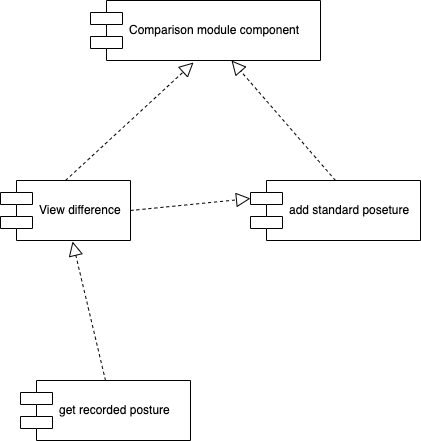

The diagram above was exported from draw.io. Its source (the exported page's mxGraphModel, read from the mxfile embedded in the PNG):
<mxGraphModel dx="516" dy="468" grid="1" gridSize="10" guides="1" tooltips="1" connect="1" arrows="1" fold="1" page="1" pageScale="1" pageWidth="827" pageHeight="1169" math="0" shadow="0">
  <root>
    <mxCell id="0" />
    <mxCell id="1" parent="0" />
    <mxCell id="aeTknTo2Zb5b_xGomgwT-1" value="Comparison module component" style="shape=component;align=left;spacingLeft=36;" parent="1" vertex="1">
      <mxGeometry x="190" y="40" width="230" height="60" as="geometry" />
    </mxCell>
    <mxCell id="aeTknTo2Zb5b_xGomgwT-3" value="View difference" style="shape=component;align=left;spacingLeft=36;" parent="1" vertex="1">
      <mxGeometry x="100" y="220" width="130" height="60" as="geometry" />
    </mxCell>
    <mxCell id="aeTknTo2Zb5b_xGomgwT-4" value="add standard poseture" style="shape=component;align=left;spacingLeft=36;" parent="1" vertex="1">
      <mxGeometry x="350" y="220" width="170" height="60" as="geometry" />
    </mxCell>
    <mxCell id="aeTknTo2Zb5b_xGomgwT-5" value="get recorded posture" style="shape=component;align=left;spacingLeft=36;" parent="1" vertex="1">
      <mxGeometry x="120" y="420" width="170" height="60" as="geometry" />
    </mxCell>
    <mxCell id="aeTknTo2Zb5b_xGomgwT-10" value="" style="endArrow=block;dashed=1;endFill=0;endSize=12;html=1;exitX=0.5;exitY=0;exitDx=0;exitDy=0;entryX=0.448;entryY=1.033;entryDx=0;entryDy=0;entryPerimeter=0;" parent="1" source="aeTknTo2Zb5b_xGomgwT-3" target="aeTknTo2Zb5b_xGomgwT-1" edge="1">
      <mxGeometry width="160" relative="1" as="geometry">
        <mxPoint x="100" y="580" as="sourcePoint" />
        <mxPoint x="260" y="580" as="targetPoint" />
      </mxGeometry>
    </mxCell>
    <mxCell id="aeTknTo2Zb5b_xGomgwT-11" value="" style="endArrow=block;dashed=1;endFill=0;endSize=12;html=1;exitX=0.5;exitY=0;exitDx=0;exitDy=0;" parent="1" source="aeTknTo2Zb5b_xGomgwT-4" target="aeTknTo2Zb5b_xGomgwT-1" edge="1">
      <mxGeometry width="160" relative="1" as="geometry">
        <mxPoint x="100" y="580" as="sourcePoint" />
        <mxPoint x="260" y="580" as="targetPoint" />
      </mxGeometry>
    </mxCell>
    <mxCell id="aeTknTo2Zb5b_xGomgwT-12" value="" style="endArrow=block;dashed=1;endFill=0;endSize=12;html=1;exitX=0.5;exitY=0;exitDx=0;exitDy=0;entryX=0.554;entryY=1.017;entryDx=0;entryDy=0;entryPerimeter=0;" parent="1" source="aeTknTo2Zb5b_xGomgwT-5" target="aeTknTo2Zb5b_xGomgwT-3" edge="1">
      <mxGeometry width="160" relative="1" as="geometry">
        <mxPoint x="100" y="580" as="sourcePoint" />
        <mxPoint x="260" y="580" as="targetPoint" />
      </mxGeometry>
    </mxCell>
    <mxCell id="aeTknTo2Zb5b_xGomgwT-13" value="" style="endArrow=block;dashed=1;endFill=0;endSize=12;html=1;exitX=1;exitY=0.5;exitDx=0;exitDy=0;entryX=0;entryY=0.3;entryDx=0;entryDy=0;" parent="1" source="aeTknTo2Zb5b_xGomgwT-3" target="aeTknTo2Zb5b_xGomgwT-4" edge="1">
      <mxGeometry width="160" relative="1" as="geometry">
        <mxPoint x="100" y="580" as="sourcePoint" />
        <mxPoint x="260" y="580" as="targetPoint" />
      </mxGeometry>
    </mxCell>
  </root>
</mxGraphModel>